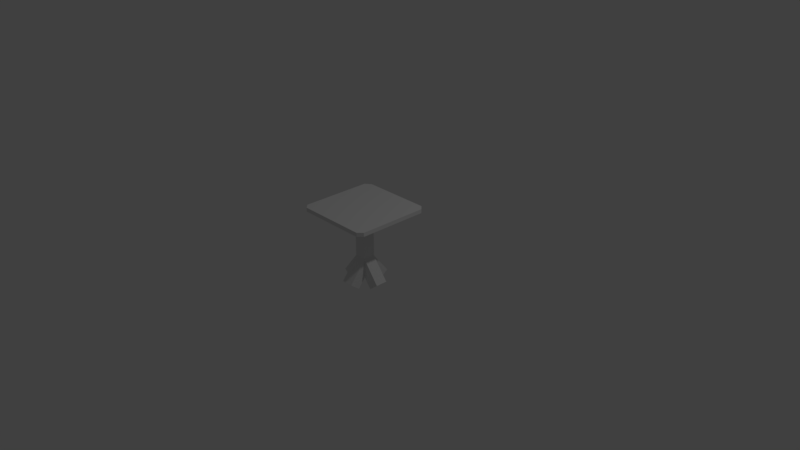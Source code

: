 # Source: magibench_0.blend  (saved by Blender 2.79.0; exported with 4.5.12 LTS)
import bpy
from mathutils import Matrix  # noqa: F401  (used for matrix-valued properties, if any)

bpy.ops.wm.read_factory_settings(use_empty=True)
scene = bpy.context.scene
scene.name = 'Scene'

# ---- collections
col_collection_1 = bpy.data.collections.new('Collection 1'); scene.collection.children.link(col_collection_1)

# ---- materials (node trees are filled in below, after node groups)
mat_material = bpy.data.materials.new('Material')
mat_material.alpha_threshold = 0.0
mat_material.use_transparent_shadow = False
mat_material.roughness = 0.5
mat_material.line_color = (0.0, 0.0, 0.0, 1.0)

# ---- material node trees

# ---- world
world_world = bpy.data.worlds.new('World'); scene.world = world_world
world_world.color = (0.05088, 0.05088, 0.05088)
world_world.use_sun_shadow = False
world_world.sun_shadow_jitter_overblur = 0.0
world_world.cycles.sampling_method = 'MANUAL'

# ---- cameras
cam_camera = bpy.data.cameras.new('Camera')
cam_camera.clip_end = 100.0
cam_camera.lens = 35.0
cam_camera.sensor_width = 32.0
cam_camera.sensor_height = 18.0
cam_camera.ortho_scale = 7.314
cam_camera.dof.focus_distance = 0.0
cam_camera.dof.aperture_fstop = 128.0

# ---- lights
light_lamp = bpy.data.lights.new('Lamp', 'POINT')
light_lamp.transmission_factor = 0.0
light_lamp.cutoff_distance = 30.0
light_lamp.energy = 100.0
light_lamp.shadow_buffer_clip_start = 1.001
light_lamp.shadow_soft_size = 0.1
light_lamp.shadow_maximum_resolution = 0.006
light_lamp.use_absolute_resolution = True

# ---- meshes
me_cube_009 = bpy.data.meshes.new('Cube.009')
me_cube_009.from_pydata([(-0.075, -0.075, -0.175), (-0.075, -0.075, 0.175), (-0.075, 0.075, -0.175), (-0.075, 0.075, 0.175), (0.075, -0.075, -0.175), (0.075, -0.075, 0.175), (0.075, 0.075, -0.175), (0.075, 0.075, 0.175)], [], [(0, 1, 3, 2), (2, 3, 7, 6), (6, 7, 5, 4), (4, 5, 1, 0), (2, 6, 4, 0), (7, 3, 1, 5)])
_uv = me_cube_009.uv_layers.new(name='UVMap')
_uv.uv.foreach_set('vector', [0.5625, 0.25, 0.5625, 0.3438, 0.6094, 0.3438, 0.6094, 0.25, 0.6094, 0.3438, 0.6094, 0.25, 0.6562, 0.25, 0.6562, 0.3438, 0.4688, 0.3438, 0.4688, 0.25, 0.5156, 0.25, 0.5156, 0.3438, 0.5156, 0.3438, 0.5156, 0.25, 0.5625, 0.25, 0.5625, 0.3438, 0.5156, 0.3438, 0.5625, 0.3438, 0.5625, 0.3906, 0.5156, 0.3906, 0.5156, 0.2031, 0.5625, 0.2031, 0.5625, 0.25, 0.5156, 0.25])
me_cube_009.materials.append(mat_material)
me_cube_009.use_remesh_preserve_volume = False
me_cube_009.use_remesh_preserve_attributes = False
me_cube_009.use_mirror_vertex_groups = False
me_cube_009.use_paint_bone_selection = False
me_cube_009.use_paint_mask = True
me_cube_009.update()
me_cube_008 = bpy.data.meshes.new('Cube.008')
me_cube_008.from_pydata([(-0.075, -0.075, -0.175), (-0.075, -0.075, 0.175), (-0.075, 0.075, -0.175), (-0.075, 0.075, 0.175), (0.075, -0.075, -0.175), (0.075, -0.075, 0.175), (0.075, 0.075, -0.175), (0.075, 0.075, 0.175)], [], [(0, 1, 3, 2), (2, 3, 7, 6), (6, 7, 5, 4), (4, 5, 1, 0), (2, 6, 4, 0), (7, 3, 1, 5)])
_uv = me_cube_008.uv_layers.new(name='UVMap')
_uv.uv.foreach_set('vector', [0.2812, 0.25, 0.2812, 0.3438, 0.3281, 0.3438, 0.3281, 0.25, 0.3281, 0.3438, 0.3281, 0.25, 0.375, 0.25, 0.375, 0.3438, 0.375, 0.3438, 0.375, 0.25, 0.4219, 0.25, 0.4219, 0.3438, 0.4219, 0.3438, 0.4219, 0.25, 0.4688, 0.25, 0.4688, 0.3438, 0.3281, 0.3438, 0.375, 0.3438, 0.375, 0.3906, 0.3281, 0.3906, 0.375, 0.25, 0.3281, 0.25, 0.3281, 0.2031, 0.375, 0.2031])
me_cube_008.materials.append(mat_material)
me_cube_008.use_remesh_preserve_volume = False
me_cube_008.use_remesh_preserve_attributes = False
me_cube_008.use_mirror_vertex_groups = False
me_cube_008.use_paint_bone_selection = False
me_cube_008.use_paint_mask = True
me_cube_008.update()
me_cube_007 = bpy.data.meshes.new('Cube.007')
me_cube_007.from_pydata([(-0.075, -0.075, -0.175), (-0.075, -0.075, 0.175), (-0.075, 0.075, -0.175), (-0.075, 0.075, 0.175), (0.075, -0.075, -0.175), (0.075, -0.075, 0.175), (0.075, 0.075, -0.175), (0.075, 0.075, 0.175)], [], [(0, 1, 3, 2), (2, 3, 7, 6), (6, 7, 5, 4), (4, 5, 1, 0), (2, 6, 4, 0), (7, 3, 1, 5)])
_uv = me_cube_007.uv_layers.new(name='UVMap')
_uv.uv.foreach_set('vector', [0.4688, 0.04688, 0.4688, 0.1406, 0.5156, 0.1406, 0.5156, 0.04688, 0.5156, 0.1406, 0.5156, 0.04688, 0.5625, 0.04688, 0.5625, 0.1406, 0.5625, 0.1406, 0.5625, 0.04688, 0.6094, 0.04688, 0.6094, 0.1406, 0.6094, 0.1406, 0.6094, 0.04688, 0.6562, 0.04688, 0.6562, 0.1406, 0.5156, 0.1406, 0.5625, 0.1406, 0.5625, 0.1875, 0.5156, 0.1875, 0.5625, 0.04688, 0.5156, 0.04688, 0.5156, 0.0, 0.5625, 0.0])
me_cube_007.materials.append(mat_material)
me_cube_007.use_remesh_preserve_volume = False
me_cube_007.use_remesh_preserve_attributes = False
me_cube_007.use_mirror_vertex_groups = False
me_cube_007.use_paint_bone_selection = False
me_cube_007.use_paint_mask = True
me_cube_007.update()
me_cube_002 = bpy.data.meshes.new('Cube.002')
me_cube_002.from_pydata([(-0.075, -0.075, -0.175), (-0.075, -0.075, 0.175), (-0.075, 0.075, -0.175), (-0.075, 0.075, 0.175), (0.075, -0.075, -0.175), (0.075, -0.075, 0.175), (0.075, 0.075, -0.175), (0.075, 0.075, 0.175)], [], [(0, 1, 3, 2), (2, 3, 7, 6), (6, 7, 5, 4), (4, 5, 1, 0), (2, 6, 4, 0), (7, 3, 1, 5)])
_uv = me_cube_002.uv_layers.new(name='UVMap')
_uv.uv.foreach_set('vector', [0.375, 0.1406, 0.375, 0.04688, 0.4219, 0.04688, 0.4219, 0.1406, 0.4219, 0.1406, 0.4219, 0.04688, 0.4688, 0.04688, 0.4688, 0.1406, 0.2812, 0.1406, 0.2812, 0.04688, 0.3281, 0.04688, 0.3281, 0.1406, 0.3281, 0.1406, 0.3281, 0.04688, 0.375, 0.04688, 0.375, 0.1406, 0.375, 0.1875, 0.3281, 0.1875, 0.3281, 0.1406, 0.375, 0.1406, 0.3281, 0.0, 0.375, 0.0, 0.375, 0.04688, 0.3281, 0.04688])
me_cube_002.materials.append(mat_material)
me_cube_002.use_remesh_preserve_volume = False
me_cube_002.use_remesh_preserve_attributes = False
me_cube_002.use_mirror_vertex_groups = False
me_cube_002.update()
me_cube_001 = bpy.data.meshes.new('Cube.001')
me_cube_001.from_pydata([(0.425, -0.575, 0.0), (0.425, -0.575, 0.75), (0.425, -0.425, 0.0), (0.425, -0.425, 0.75), (0.575, -0.575, 0.0), (0.575, -0.575, 0.75), (0.575, -0.425, 0.0), (0.575, -0.425, 0.75)], [], [(0, 1, 3, 2), (2, 3, 7, 6), (6, 7, 5, 4), (4, 5, 1, 0), (2, 6, 4, 0), (7, 3, 1, 5)])
_uv = me_cube_001.uv_layers.new(name='UVMap')
_uv.uv.foreach_set('vector', [0.1406, 0.5938, 0.1406, 0.8438, 0.09375, 0.8438, 0.09375, 0.5938, 0.09375, 0.5938, 0.09375, 0.8438, 0.04688, 0.8438, 0.04688, 0.5938, 0.04688, 0.5938, 0.04688, 0.8438, 0.0, 0.8438, 0.0, 0.5938, 0.1875, 0.5938, 0.1875, 0.8438, 0.1406, 0.8438, 0.1406, 0.5938, 0.09375, 0.5938, 0.04688, 0.5938, 0.04688, 0.5469, 0.09375, 0.5469, 0.04688, 0.8906, 0.04688, 0.8438, 0.09375, 0.8438, 0.09375, 0.8906])
me_cube_001.materials.append(mat_material)
me_cube_001.use_remesh_preserve_volume = False
me_cube_001.use_remesh_preserve_attributes = False
me_cube_001.use_mirror_vertex_groups = False
me_cube_001.use_paint_bone_selection = False
me_cube_001.use_paint_mask = True
me_cube_001.update()
me_cube = bpy.data.meshes.new('Cube')
me_cube.from_pydata([(1.0, -0.058, 0.0), (1.0, -0.942, 0.0), (0.058, -1.0, 0.0), (1.788e-07, -0.058, 0.0), (1.0, -0.058, 0.05), (1.0, -0.942, 0.05), (0.058, -1.0, 0.05), (2.98e-08, -0.058, 0.05), (0.942, -1.0, 0.0), (0.942, -1.0, 0.05), (0.942, -2.98e-08, 0.0), (0.942, -2.682e-07, 0.05), (-5.96e-08, -0.942, 0.0), (-1.788e-07, -0.942, 0.05), (0.072, 1.788e-07, 0.0), (0.072, 0.0, 0.05)], [], [(15, 11, 10, 14), (15, 14, 3, 7), (3, 12, 13, 7), (12, 2, 6, 13), (0, 10, 11, 4), (2, 8, 9, 6), (1, 0, 4, 5), (8, 1, 5, 9), (8, 2, 12, 3, 14, 10, 0, 1), (9, 5, 4, 11, 15, 7, 13, 6)])
_uv = me_cube.uv_layers.new(name='UVMap')
_uv.uv.foreach_set('vector', [0.25, 0.01562, 0.03125, 0.01562, 0.03125, 0.0, 0.25, 0.0, 0.2656, 0.01562, 0.2812, 0.01562, 0.2812, 0.0, 0.2656, 0.0, 0.2656, 0.03125, 0.2656, 0.2656, 0.2812, 0.2656, 0.2812, 0.03125, 0.2656, 0.2812, 0.2656, 0.2969, 0.2812, 0.2969, 0.2812, 0.2812, 0.0, 0.01562, 0.01562, 0.01562, 0.01562, 0.0, 0.0, 0.0, 0.25, 0.2812, 0.03125, 0.2812, 0.03125, 0.2969, 0.25, 0.2969, 0.0, 0.2656, 0.0, 0.03125, 0.01562, 0.03125, 0.01562, 0.2656, 0.0, 0.2812, 0.01562, 0.2812, 0.01562, 0.2969, 0.0, 0.2969, 0.03125, 0.2969, 0.25, 0.2969, 0.2656, 0.3125, 0.2656, 0.5312, 0.25, 0.5469, 0.03125, 0.5469, 0.01562, 0.5312, 0.01562, 0.3125, 0.03125, 0.2812, 0.01562, 0.2656, 0.01562, 0.03125, 0.03125, 0.01562, 0.25, 0.01562, 0.2656, 0.03125, 0.2656, 0.2656, 0.25, 0.2812])
me_cube.materials.append(mat_material)
me_cube.use_remesh_preserve_volume = False
me_cube.use_remesh_preserve_attributes = False
me_cube.use_mirror_vertex_groups = False
me_cube.use_paint_bone_selection = False
me_cube.use_paint_mask = True
me_cube.update()

# ---- objects
ob_leg4 = bpy.data.objects.new('leg4', me_cube_009)
ob_leg3 = bpy.data.objects.new('leg3', me_cube_008)
ob_leg2 = bpy.data.objects.new('leg2', me_cube_007)
ob_leg1 = bpy.data.objects.new('leg1', me_cube_002)
ob_stick = bpy.data.objects.new('stick', me_cube_001)
ob_top = bpy.data.objects.new('top', me_cube)
ob_lamp = bpy.data.objects.new('Lamp', light_lamp)
ob_camera = bpy.data.objects.new('Camera', cam_camera)

# ---- transforms, parenting, visibility, modifiers, constraints
ob_leg4.location = (0.3772, -0.5003, 0.181)
ob_leg4.rotation_euler = (3.805, 0.0, 1.571)
ob_leg4.lineart.crease_threshold = 0.0
ob_leg3.location = (0.6222, -0.5003, 0.181)
ob_leg3.rotation_euler = (-3.805, 0.0, 1.571)
ob_leg3.lineart.crease_threshold = 0.0
ob_leg2.location = (0.5001, -0.623, 0.181)
ob_leg2.rotation_euler = (-3.805, 0.0, 0.0)
ob_leg2.lineart.crease_threshold = 0.0
ob_leg1.location = (0.5001, -0.3802, 0.181)
ob_leg1.rotation_euler = (3.805, 0.0, 0.0)
ob_leg1.lineart.crease_threshold = 0.0
ob_stick.location = (0.0, 0.0, 0.2)
ob_stick.lineart.crease_threshold = 0.0
ob_top.location = (0.0, 0.0, 0.95)
ob_top.lock_rotations_4d = False
ob_top.empty_display_type = 'ARROWS'
ob_top.lineart.crease_threshold = 0.0
ob_lamp.location = (4.076, 1.005, 5.904)
ob_lamp.rotation_euler = (0.6503, 0.05522, 1.866)
ob_lamp.lock_rotations_4d = False
ob_lamp.empty_display_type = 'ARROWS'
ob_lamp.color = (0.0, 0.0, 0.0, 0.0)
ob_lamp.lineart.crease_threshold = 0.0
ob_camera.location = (7.481, -6.508, 5.344)
ob_camera.rotation_euler = (1.109, 0.0, 0.8149)
ob_camera.lock_rotations_4d = False
ob_camera.empty_display_type = 'ARROWS'
ob_camera.color = (0.0, 0.0, 0.0, 0.0)
ob_camera.display_type = 'WIRE'
ob_camera.lineart.crease_threshold = 0.0

# ---- collection membership
col_collection_1.objects.link(ob_leg4)
col_collection_1.objects.link(ob_leg3)
col_collection_1.objects.link(ob_leg2)
col_collection_1.objects.link(ob_leg1)
col_collection_1.objects.link(ob_stick)
col_collection_1.objects.link(ob_top)
col_collection_1.objects.link(ob_lamp)
col_collection_1.objects.link(ob_camera)

# ---- scene / render settings (as saved in the file)
scene.camera = ob_camera
scene.frame_start = 1; scene.frame_end = 250; scene.frame_set(105)
scene.render.engine = 'BLENDER_EEVEE_NEXT'
scene.render.resolution_percentage = 50
scene.render.dither_intensity = 0.0
scene.cycles.use_denoising = False
scene.cycles.samples = 128
scene.cycles.sampling_pattern = 'TABULATED_SOBOL'
scene.cycles.use_adaptive_sampling = False
scene.cycles.use_light_tree = False
scene.cycles.blur_glossy = 0.0
scene.cycles.sample_clamp_indirect = 0.0
scene.view_settings.view_transform = 'Standard'
bpy.context.view_layer.update()
